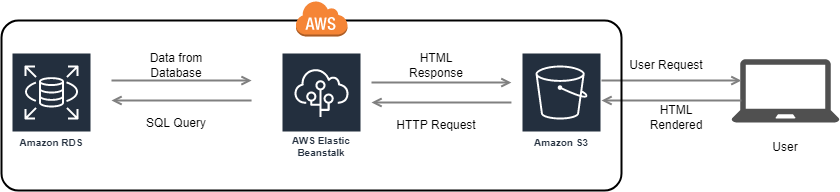

The diagram above was exported from draw.io. Its source (the exported page's mxGraphModel, read from the mxfile embedded in the PNG):
<mxGraphModel dx="1673" dy="925" grid="1" gridSize="10" guides="1" tooltips="1" connect="1" arrows="1" fold="1" page="1" pageScale="1" pageWidth="1169" pageHeight="827" math="0" shadow="0">
  <root>
    <mxCell id="0" />
    <mxCell id="1" parent="0" />
    <mxCell id="UEzPUAAOIrF-is8g5C7q-137" value="" style="edgeStyle=orthogonalEdgeStyle;rounded=0;orthogonalLoop=1;jettySize=auto;html=1;startArrow=none;startFill=0;endArrow=open;endFill=0;strokeWidth=2;strokeColor=#808080;" parent="1" target="UEzPUAAOIrF-is8g5C7q-118" edge="1">
      <mxGeometry relative="1" as="geometry">
        <mxPoint x="878.5000000000002" y="162.5" as="sourcePoint" />
      </mxGeometry>
    </mxCell>
    <mxCell id="VyJ3EoD49lftWDvhNNoO-1" value="AWS Elastic Beanstalk" style="sketch=0;outlineConnect=0;fontColor=#232F3E;gradientColor=none;strokeColor=#ffffff;fillColor=#232F3E;dashed=0;verticalLabelPosition=middle;verticalAlign=bottom;align=center;html=1;whiteSpace=wrap;fontSize=10;fontStyle=1;spacing=3;shape=mxgraph.aws4.productIcon;prIcon=mxgraph.aws4.elastic_beanstalk;" vertex="1" parent="1">
      <mxGeometry x="560" y="222" width="80" height="110" as="geometry" />
    </mxCell>
    <mxCell id="VyJ3EoD49lftWDvhNNoO-2" value="Amazon RDS" style="sketch=0;outlineConnect=0;fontColor=#232F3E;gradientColor=none;strokeColor=#ffffff;fillColor=#232F3E;dashed=0;verticalLabelPosition=middle;verticalAlign=bottom;align=center;html=1;whiteSpace=wrap;fontSize=10;fontStyle=1;spacing=3;shape=mxgraph.aws4.productIcon;prIcon=mxgraph.aws4.rds;" vertex="1" parent="1">
      <mxGeometry x="290" y="222" width="80" height="100" as="geometry" />
    </mxCell>
    <mxCell id="VyJ3EoD49lftWDvhNNoO-3" value="Amazon S3" style="sketch=0;outlineConnect=0;fontColor=#232F3E;gradientColor=none;strokeColor=#ffffff;fillColor=#232F3E;dashed=0;verticalLabelPosition=middle;verticalAlign=bottom;align=center;html=1;whiteSpace=wrap;fontSize=10;fontStyle=1;spacing=3;shape=mxgraph.aws4.productIcon;prIcon=mxgraph.aws4.s3;" vertex="1" parent="1">
      <mxGeometry x="800" y="222" width="80" height="100" as="geometry" />
    </mxCell>
    <mxCell id="VyJ3EoD49lftWDvhNNoO-4" value="" style="sketch=0;pointerEvents=1;shadow=0;dashed=0;html=1;strokeColor=none;fillColor=#505050;labelPosition=center;verticalLabelPosition=bottom;verticalAlign=top;outlineConnect=0;align=center;shape=mxgraph.office.devices.laptop;" vertex="1" parent="1">
      <mxGeometry x="1010" y="228.69" width="108" height="63.31" as="geometry" />
    </mxCell>
    <mxCell id="VyJ3EoD49lftWDvhNNoO-16" style="edgeStyle=orthogonalEdgeStyle;rounded=0;orthogonalLoop=1;jettySize=auto;html=1;startArrow=none;startFill=0;endArrow=open;endFill=0;strokeWidth=2;strokeColor=#808080;endSize=6;" edge="1" parent="1">
      <mxGeometry relative="1" as="geometry">
        <Array as="points">
          <mxPoint x="430" y="250" />
          <mxPoint x="430" y="250" />
        </Array>
        <mxPoint x="390" y="250" as="sourcePoint" />
        <mxPoint x="530" y="251" as="targetPoint" />
      </mxGeometry>
    </mxCell>
    <mxCell id="VyJ3EoD49lftWDvhNNoO-17" style="edgeStyle=orthogonalEdgeStyle;rounded=0;orthogonalLoop=1;jettySize=auto;html=1;startArrow=open;startFill=0;endArrow=none;endFill=0;strokeWidth=2;strokeColor=#808080;endSize=6;" edge="1" parent="1">
      <mxGeometry relative="1" as="geometry">
        <mxPoint x="390" y="270" as="sourcePoint" />
        <mxPoint x="530" y="269" as="targetPoint" />
        <Array as="points">
          <mxPoint x="430" y="270" />
          <mxPoint x="430" y="270" />
        </Array>
      </mxGeometry>
    </mxCell>
    <mxCell id="VyJ3EoD49lftWDvhNNoO-18" value="SQL Query" style="text;html=1;strokeColor=none;fillColor=none;align=center;verticalAlign=middle;whiteSpace=wrap;rounded=0;" vertex="1" parent="1">
      <mxGeometry x="410" y="278" width="90" height="30" as="geometry" />
    </mxCell>
    <mxCell id="VyJ3EoD49lftWDvhNNoO-19" value="Data from Database" style="text;html=1;strokeColor=none;fillColor=none;align=center;verticalAlign=middle;whiteSpace=wrap;rounded=0;" vertex="1" parent="1">
      <mxGeometry x="410" y="220" width="90" height="30" as="geometry" />
    </mxCell>
    <mxCell id="VyJ3EoD49lftWDvhNNoO-20" style="edgeStyle=orthogonalEdgeStyle;rounded=0;orthogonalLoop=1;jettySize=auto;html=1;startArrow=none;startFill=0;endArrow=open;endFill=0;strokeWidth=2;strokeColor=#808080;endSize=6;" edge="1" parent="1">
      <mxGeometry relative="1" as="geometry">
        <Array as="points">
          <mxPoint x="690" y="252" />
          <mxPoint x="690" y="252" />
        </Array>
        <mxPoint x="650" y="252" as="sourcePoint" />
        <mxPoint x="790" y="253" as="targetPoint" />
      </mxGeometry>
    </mxCell>
    <mxCell id="VyJ3EoD49lftWDvhNNoO-21" style="edgeStyle=orthogonalEdgeStyle;rounded=0;orthogonalLoop=1;jettySize=auto;html=1;startArrow=open;startFill=0;endArrow=none;endFill=0;strokeWidth=2;strokeColor=#808080;endSize=6;" edge="1" parent="1">
      <mxGeometry relative="1" as="geometry">
        <mxPoint x="650" y="272" as="sourcePoint" />
        <mxPoint x="790" y="271" as="targetPoint" />
        <Array as="points">
          <mxPoint x="690" y="272" />
          <mxPoint x="690" y="272" />
        </Array>
      </mxGeometry>
    </mxCell>
    <mxCell id="VyJ3EoD49lftWDvhNNoO-22" value="HTTP Request" style="text;html=1;strokeColor=none;fillColor=none;align=center;verticalAlign=middle;whiteSpace=wrap;rounded=0;" vertex="1" parent="1">
      <mxGeometry x="670" y="280" width="90" height="30" as="geometry" />
    </mxCell>
    <mxCell id="VyJ3EoD49lftWDvhNNoO-23" value="HTML Response" style="text;html=1;strokeColor=none;fillColor=none;align=center;verticalAlign=middle;whiteSpace=wrap;rounded=0;" vertex="1" parent="1">
      <mxGeometry x="670" y="220" width="90" height="30" as="geometry" />
    </mxCell>
    <mxCell id="VyJ3EoD49lftWDvhNNoO-24" value="User" style="text;html=1;strokeColor=none;fillColor=none;align=center;verticalAlign=middle;whiteSpace=wrap;rounded=0;" vertex="1" parent="1">
      <mxGeometry x="1019" y="302" width="90" height="30" as="geometry" />
    </mxCell>
    <mxCell id="VyJ3EoD49lftWDvhNNoO-25" style="edgeStyle=orthogonalEdgeStyle;rounded=0;orthogonalLoop=1;jettySize=auto;html=1;startArrow=none;startFill=0;endArrow=open;endFill=0;strokeWidth=2;strokeColor=#808080;endSize=6;" edge="1" parent="1">
      <mxGeometry relative="1" as="geometry">
        <Array as="points">
          <mxPoint x="920" y="250" />
          <mxPoint x="920" y="250" />
        </Array>
        <mxPoint x="880" y="250" as="sourcePoint" />
        <mxPoint x="1020" y="251" as="targetPoint" />
      </mxGeometry>
    </mxCell>
    <mxCell id="VyJ3EoD49lftWDvhNNoO-26" style="edgeStyle=orthogonalEdgeStyle;rounded=0;orthogonalLoop=1;jettySize=auto;html=1;startArrow=open;startFill=0;endArrow=none;endFill=0;strokeWidth=2;strokeColor=#808080;endSize=6;" edge="1" parent="1">
      <mxGeometry relative="1" as="geometry">
        <mxPoint x="880" y="270" as="sourcePoint" />
        <mxPoint x="1020" y="269" as="targetPoint" />
        <Array as="points">
          <mxPoint x="920" y="270" />
          <mxPoint x="920" y="270" />
        </Array>
      </mxGeometry>
    </mxCell>
    <mxCell id="VyJ3EoD49lftWDvhNNoO-27" value="User Request" style="text;html=1;strokeColor=none;fillColor=none;align=center;verticalAlign=middle;whiteSpace=wrap;rounded=0;" vertex="1" parent="1">
      <mxGeometry x="900" y="220" width="90" height="30" as="geometry" />
    </mxCell>
    <mxCell id="VyJ3EoD49lftWDvhNNoO-29" value="HTML Rendered" style="text;html=1;strokeColor=none;fillColor=none;align=center;verticalAlign=middle;whiteSpace=wrap;rounded=0;" vertex="1" parent="1">
      <mxGeometry x="910" y="272" width="90" height="30" as="geometry" />
    </mxCell>
    <mxCell id="VyJ3EoD49lftWDvhNNoO-30" value="" style="rounded=1;arcSize=10;dashed=0;fillColor=none;gradientColor=none;strokeWidth=2;" vertex="1" parent="1">
      <mxGeometry x="280" y="190" width="620" height="170" as="geometry" />
    </mxCell>
    <mxCell id="VyJ3EoD49lftWDvhNNoO-31" value="" style="dashed=0;html=1;shape=mxgraph.aws3.cloud;fillColor=#F58536;gradientColor=none;dashed=0;" vertex="1" parent="1">
      <mxGeometry x="574" y="170" width="52" height="36" as="geometry" />
    </mxCell>
  </root>
</mxGraphModel>